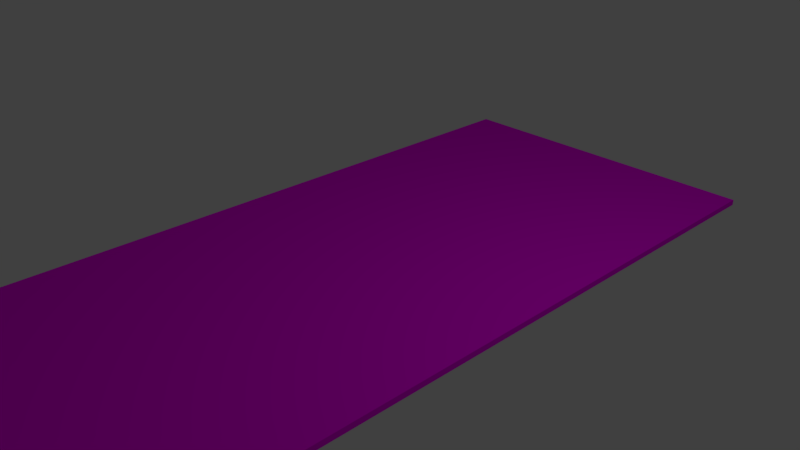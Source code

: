 # Source: metal_plate.blend  (saved by Blender 2.79.0; exported with 4.5.12 LTS)
import bpy
from mathutils import Matrix  # noqa: F401  (used for matrix-valued properties, if any)

bpy.ops.wm.read_factory_settings(use_empty=True)
scene = bpy.context.scene
scene.name = 'Scene'

# ---- collections
col_collection_1 = bpy.data.collections.new('Collection 1'); scene.collection.children.link(col_collection_1)

# ---- images (referenced by path relative to the original .blend; pixels are not part of the script)
import os
ASSET_DIR = os.environ.get("B2B_ASSET_DIR", "")  # directory of the original .blend (textures are referenced by path, not embedded)
HERE = os.path.dirname(os.path.abspath(__file__))  # packed textures are extracted next to this script under _unpacked/

def load_image(name, relpath, width, height, colorspace="sRGB"):
    """Load a texture the original file referenced (path relative to the .blend, or extracted next to this script)."""
    p = next((c for c in (os.path.join(HERE, relpath), os.path.join(ASSET_DIR, relpath)) if relpath and os.path.exists(c)), "")
    if p:
        img = bpy.data.images.load(p, check_existing=True)
        img.name = name
    else:  # same state as the original file: an image datablock whose file is absent (Cycles renders it pink)
        img = bpy.data.images.new(name, width, height)
        img.source = "FILE"
        img.filepath = "//" + (relpath or name)
    img.colorspace_settings.name = colorspace
    return img
img_texturescom_metal_corroded_1k_normal_tif = load_image('TexturesCom_Metal_Corroded_1K_normal.tif', 'TexturesCom_Metal_Corroded_1K_normal.tif', 1024, 1024, 'sRGB')
img_texturescom_metal_corroded_1k_albedo_tif = load_image('TexturesCom_Metal_Corroded_1K_albedo.tif', 'TexturesCom_Metal_Corroded_1K_albedo.tif', 1024, 1024, 'sRGB')
img_texturescom_metal_threadplate2_1k_rusted_albedo_tif = load_image('TexturesCom_Metal_Threadplate2_1K_rusted_albedo.tif', 'TexturesCom_Metal_Threadplate2_1K_rusted_albedo.tif', 1024, 1024, 'sRGB')
img_texturescom_metal_threadplate2_1k_normal_tif = load_image('TexturesCom_Metal_Threadplate2_1K_normal.tif', 'TexturesCom_Metal_Threadplate2_1K_normal.tif', 1024, 1024, 'sRGB')

# ---- materials (node trees are filled in below, after node groups)
mat_metal_corroded = bpy.data.materials.new('Metal corroded')
mat_metal_corroded.alpha_threshold = 0.0
mat_metal_corroded.roughness = 0.5
mat_metal_corroded.line_color = (0.0, 0.0, 0.0, 1.0)
mat_metal_plate = bpy.data.materials.new('Metal plate')
mat_metal_plate.alpha_threshold = 0.0
mat_metal_plate.roughness = 0.5

# ---- material node trees
mat_metal_corroded.use_nodes = True; mat_metal_corroded.node_tree.nodes.clear()
_N = mat_metal_corroded.node_tree.nodes; _L = mat_metal_corroded.node_tree.links
n0 = _N.new('ShaderNodeOutputMaterial'); n0.name = 'Material Output'; n0.location = (300, 300)
n1 = _N.new('ShaderNodeBsdfDiffuse'); n1.name = 'Diffuse BSDF'; n1.location = (10, 300)
n2 = _N.new('ShaderNodeNormalMap'); n2.name = 'Normal Map'; n2.location = (26, 21)
n3 = _N.new('ShaderNodeTexImage'); n3.name = 'Image Texture.001'; n3.location = (-187, 26)
n3.width = 140
n3.image = img_texturescom_metal_corroded_1k_normal_tif
n4 = _N.new('ShaderNodeTexImage'); n4.name = 'Image Texture'; n4.location = (-180, 300)
n4.width = 140
n4.image = img_texturescom_metal_corroded_1k_albedo_tif
n5 = _N.new('ShaderNodeDisplacement'); n5.name = 'Displacement'; n5.location = (0, 0)
n5.inputs[1].default_value = 0.0
n5.inputs[2].default_value = 0.1
_L.new(n1.outputs[0], n0.inputs[0])
_L.new(n4.outputs[0], n1.inputs[0])
_L.new(n3.outputs[0], n2.inputs[1])
_L.new(n2.outputs[0], n5.inputs[0])
_L.new(n5.outputs[0], n0.inputs[2])
n0.is_active_output = True
mat_metal_plate.use_nodes = True; mat_metal_plate.node_tree.nodes.clear()
_N = mat_metal_plate.node_tree.nodes; _L = mat_metal_plate.node_tree.links
n0 = _N.new('ShaderNodeOutputMaterial'); n0.name = 'Material Output'; n0.location = (300, 300)
n1 = _N.new('ShaderNodeBsdfDiffuse'); n1.name = 'Diffuse BSDF'; n1.location = (10, 300)
n2 = _N.new('ShaderNodeTexImage'); n2.name = 'Image Texture'; n2.location = (-180, 300)
n2.width = 140
n2.image = img_texturescom_metal_threadplate2_1k_rusted_albedo_tif
n3 = _N.new('ShaderNodeNormalMap'); n3.name = 'Normal Map'; n3.location = (53, -11)
n4 = _N.new('ShaderNodeTexImage'); n4.name = 'Image Texture.001'; n4.location = (-178, -23)
n4.width = 140
n4.image = img_texturescom_metal_threadplate2_1k_normal_tif
n5 = _N.new('ShaderNodeDisplacement'); n5.name = 'Displacement'; n5.location = (0, 0)
n5.inputs[1].default_value = 0.0
n5.inputs[2].default_value = 0.1
_L.new(n1.outputs[0], n0.inputs[0])
_L.new(n2.outputs[0], n1.inputs[0])
_L.new(n4.outputs[0], n3.inputs[1])
_L.new(n3.outputs[0], n5.inputs[0])
_L.new(n5.outputs[0], n0.inputs[2])
n0.is_active_output = True

# ---- world
world_world = bpy.data.worlds.new('World'); scene.world = world_world
world_world.color = (0.05088, 0.05088, 0.05088)
world_world.use_sun_shadow = False
world_world.sun_shadow_jitter_overblur = 0.0
world_world.cycles.sampling_method = 'MANUAL'

# ---- cameras
cam_camera = bpy.data.cameras.new('Camera')
cam_camera.clip_end = 100.0
cam_camera.lens = 35.0
cam_camera.sensor_width = 32.0
cam_camera.sensor_height = 18.0
cam_camera.ortho_scale = 7.314
cam_camera.dof.focus_distance = 0.0

# ---- lights
light_lamp = bpy.data.lights.new('Lamp', 'POINT')
light_lamp.transmission_factor = 0.0
light_lamp.cutoff_distance = 30.0
light_lamp.energy = 100.0
light_lamp.shadow_buffer_clip_start = 1.001
light_lamp.shadow_soft_size = 0.1
light_lamp.shadow_maximum_resolution = 0.006
light_lamp.use_absolute_resolution = True

# ---- meshes
me_cube = bpy.data.meshes.new('Cube')
me_cube.from_pydata([(2.4, 4.95, -0.08), (2.4, -4.95, -0.08), (-2.4, -4.95, -0.08), (-2.4, 4.95, -0.08), (2.4, 4.95, -2.235e-08), (2.4, -4.95, -2.235e-08), (-2.4, -4.95, -2.235e-08), (-2.4, 4.95, -2.235e-08), (-2.1, -5.0, -0.28), (-2.1, -5.0, -0.08), (-2.1, 5.0, -0.28), (-2.1, 5.0, -0.08), (-1.9, -5.0, -0.28), (-1.9, -5.0, -0.08), (-1.9, 5.0, -0.28), (-1.9, 5.0, -0.08), (1.9, -5.0, -0.28), (1.9, -5.0, -0.08), (1.9, 5.0, -0.28), (1.9, 5.0, -0.08), (2.1, -5.0, -0.28), (2.1, -5.0, -0.08), (2.1, 5.0, -0.28), (2.1, 5.0, -0.08), (-1.899, -1.998, -0.2794), (-1.899, -1.998, -0.08055), (-1.899, -1.799, -0.2794), (-1.899, -1.799, -0.08055), (1.899, 1.799, -0.2794), (1.899, 1.799, -0.08055), (1.899, 1.998, -0.2794), (1.899, 1.998, -0.08055), (2.4, 3.713, -0.08), (2.4, 2.475, -0.08), (2.4, 1.237, -0.08), (2.4, -2.384e-07, -0.08), (2.4, -1.238, -0.08), (2.4, -2.475, -0.08), (2.4, -3.713, -0.08), (-2.4, -3.712, -0.08), (-2.4, -2.475, -0.08), (-2.4, -1.237, -0.08), (-2.4, 1.431e-06, -0.08), (-2.4, 1.238, -0.08), (-2.4, 2.475, -0.08), (-2.4, 3.713, -0.08), (2.4, 3.712, -2.235e-08), (2.4, 2.475, -2.235e-08), (2.4, 1.237, -2.235e-08), (2.4, -2.742e-06, -2.235e-08), (2.4, -1.238, -2.235e-08), (2.4, -2.475, -2.235e-08), (2.4, -3.713, -2.235e-08), (-2.4, -3.712, -2.235e-08), (-2.4, -2.475, -2.235e-08), (-2.4, -1.237, -2.235e-08), (-2.4, 8.345e-07, -2.235e-08), (-2.4, 1.238, -2.235e-08), (-2.4, 2.475, -2.235e-08), (-2.4, 3.713, -2.235e-08), (1.9, 3.75, -0.28), (1.9, 2.5, -0.28), (1.9, 1.25, -0.28), (1.9, 0.0, -0.28), (1.9, -1.25, -0.28), (1.9, -2.5, -0.28), (1.9, -3.75, -0.28), (1.9, -3.75, -0.08), (1.9, -2.5, -0.08), (1.9, -1.25, -0.08), (1.9, 0.0, -0.08), (1.9, 1.25, -0.08), (1.9, 2.5, -0.08), (1.9, 3.75, -0.08), (2.1, -3.75, -0.28), (2.1, -2.5, -0.28), (2.1, -1.25, -0.28), (2.1, 0.0, -0.28), (2.1, 1.25, -0.28), (2.1, 2.5, -0.28), (2.1, 3.75, -0.28), (2.1, 3.75, -0.08), (2.1, 2.5, -0.08), (2.1, 1.25, -0.08), (2.1, 0.0, -0.08), (2.1, -1.25, -0.08), (2.1, -2.5, -0.08), (2.1, -3.75, -0.08), (-2.1, 3.75, -0.28), (-2.1, 2.5, -0.28), (-2.1, 1.25, -0.28), (-2.1, 0.0, -0.28), (-2.1, -1.25, -0.28), (-2.1, -2.5, -0.28), (-2.1, -3.75, -0.28), (-2.1, -3.75, -0.08), (-2.1, -2.5, -0.08), (-2.1, -1.25, -0.08), (-2.1, 0.0, -0.08), (-2.1, 1.25, -0.08), (-2.1, 2.5, -0.08), (-2.1, 3.75, -0.08), (-1.9, -3.75, -0.28), (-1.9, -2.5, -0.28), (-1.9, -1.25, -0.28), (-1.9, 0.0, -0.28), (-1.9, 1.25, -0.28), (-1.9, 2.5, -0.28), (-1.9, 3.75, -0.28), (-1.9, 3.75, -0.08), (-1.9, 2.5, -0.08), (-1.9, 1.25, -0.08), (-1.9, 0.0, -0.08), (-1.9, -1.25, -0.08), (-1.9, -2.5, -0.08), (-1.9, -3.75, -0.08), (0.9493, 1.049, -0.2794), (2.384e-07, 0.09945, -0.2794), (-0.9493, -0.8499, -0.2794), (-0.9493, -0.8499, -0.08055), (2.384e-07, 0.09945, -0.08055), (0.9493, 1.049, -0.08055), (-0.9493, -1.049, -0.2794), (2.384e-07, -0.09945, -0.2794), (0.9493, 0.8499, -0.2794), (0.9493, 0.8499, -0.08055), (2.384e-07, -0.09945, -0.08055), (-0.9493, -1.049, -0.08055)], [], [(38, 1, 2, 39), (52, 53, 6, 5), (38, 52, 5, 1), (1, 5, 6, 2), (45, 59, 7, 3), (4, 0, 3, 7), (88, 101, 11, 10), (10, 11, 15, 14), (102, 115, 13, 12), (12, 13, 9, 8), (94, 102, 12, 8), (115, 95, 9, 13), (60, 73, 19, 18), (18, 19, 23, 22), (74, 87, 21, 20), (20, 21, 17, 16), (66, 74, 20, 16), (87, 67, 17, 21), (24, 25, 27, 26), (116, 121, 31, 30), (30, 31, 29, 28), (122, 127, 25, 24), (116, 30, 28, 124), (119, 27, 25, 127), (2, 6, 53, 39), (39, 53, 54, 40), (40, 54, 55, 41), (41, 55, 56, 42), (42, 56, 57, 43), (43, 57, 58, 44), (44, 58, 59, 45), (0, 4, 46, 32), (32, 46, 47, 33), (33, 47, 48, 34), (34, 48, 49, 35), (35, 49, 50, 36), (36, 50, 51, 37), (37, 51, 52, 38), (4, 7, 59, 46), (46, 59, 58, 47), (47, 58, 57, 48), (48, 57, 56, 49), (49, 56, 55, 50), (50, 55, 54, 51), (51, 54, 53, 52), (0, 32, 45, 3), (32, 33, 44, 45), (33, 34, 43, 44), (34, 35, 42, 43), (35, 36, 41, 42), (36, 37, 40, 41), (37, 38, 39, 40), (23, 19, 73, 81), (81, 73, 72, 82), (82, 72, 71, 83), (83, 71, 70, 84), (84, 70, 69, 85), (85, 69, 68, 86), (86, 68, 67, 87), (18, 22, 80, 60), (60, 80, 79, 61), (61, 79, 78, 62), (62, 78, 77, 63), (63, 77, 76, 64), (64, 76, 75, 65), (65, 75, 74, 66), (22, 23, 81, 80), (80, 81, 82, 79), (79, 82, 83, 78), (78, 83, 84, 77), (77, 84, 85, 76), (76, 85, 86, 75), (75, 86, 87, 74), (16, 17, 67, 66), (66, 67, 68, 65), (65, 68, 69, 64), (64, 69, 70, 63), (63, 70, 71, 62), (62, 71, 72, 61), (61, 72, 73, 60), (15, 11, 101, 109), (109, 101, 100, 110), (110, 100, 99, 111), (111, 99, 98, 112), (112, 98, 97, 113), (113, 97, 96, 114), (114, 96, 95, 115), (10, 14, 108, 88), (88, 108, 107, 89), (89, 107, 106, 90), (90, 106, 105, 91), (91, 105, 104, 92), (92, 104, 103, 93), (93, 103, 102, 94), (14, 15, 109, 108), (108, 109, 110, 107), (107, 110, 111, 106), (106, 111, 112, 105), (105, 112, 113, 104), (104, 113, 114, 103), (103, 114, 115, 102), (8, 9, 95, 94), (94, 95, 96, 93), (93, 96, 97, 92), (92, 97, 98, 91), (91, 98, 99, 90), (90, 99, 100, 89), (89, 100, 101, 88), (31, 121, 125, 29), (121, 120, 126, 125), (120, 119, 127, 126), (26, 118, 122, 24), (118, 117, 123, 122), (117, 116, 124, 123), (28, 29, 125, 124), (124, 125, 126, 123), (123, 126, 127, 122), (26, 27, 119, 118), (118, 119, 120, 117), (117, 120, 121, 116)])
me_cube.polygons.foreach_set('use_smooth', [True] * 120)
me_cube.polygons.foreach_set('material_index', [1, 1, 1, 1, 1, 1, 0, 0, 0, 0, 0, 0, 0, 0, 0, 0, 0, 0, 0, 0, 0, 0, 0, 0, 1, 1, 1, 1, 1, 1, 1, 1, 1, 1, 1, 1, 1, 1, 1, 1, 1, 1, 1, 1, 1, 1, 1, 1, 1, 1, 1, 1, 0, 0, 0, 0, 0, 0, 0, 0, 0, 0, 0, 0, 0, 0, 0, 0, 0, 0, 0, 0, 0, 0, 0, 0, 0, 0, 0, 0, 0, 0, 0, 0, 0, 0, 0, 0, 0, 0, 0, 0, 0, 0, 0, 0, 0, 0, 0, 0, 0, 0, 0, 0, 0, 0, 0, 0, 0, 0, 0, 0, 0, 0, 0, 0, 0, 0, 0, 0])
_k = set([(0, 3), (0, 4), (0, 32), (1, 2), (1, 5), (1, 38), (2, 6), (2, 39), (3, 7), (3, 45), (4, 7), (4, 46), (5, 6), (5, 52), (6, 53), (7, 59), (8, 9), (8, 12), (9, 13), (10, 11), (10, 14), (11, 15), (12, 13), (14, 15), (16, 17), (16, 20), (17, 21), (18, 19), (18, 22), (19, 23), (20, 21), (22, 23), (24, 25), (24, 26), (25, 27), (26, 27), (28, 29), (28, 30), (29, 31), (30, 31), (32, 33), (33, 34), (34, 35), (35, 36), (36, 37), (37, 38), (39, 40), (40, 41), (41, 42), (42, 43), (43, 44), (44, 45), (46, 47), (47, 48), (48, 49), (49, 50), (50, 51), (51, 52), (53, 54), (54, 55), (55, 56), (56, 57), (57, 58), (58, 59)])
me_cube.attributes.new('sharp_edge', 'BOOLEAN', 'EDGE').data.foreach_set('value', [ (min(e.vertices), max(e.vertices)) in _k for e in me_cube.edges])
_uv = me_cube.uv_layers.new(name='UVMap')
_uv.uv.foreach_set('vector', [-0.8243, 1.029, -0.8243, 0.5332, 1.08, 0.5332, 1.08, 1.029, -0.8242, 0.004205, 1.08, 0.004205, 1.08, 0.5, -0.8242, 0.5, -0.8935, 0.003549, -0.8242, 0.004205, -0.8242, 0.5, -0.8935, 0.4993, -0.8243, 0.5332, -0.8242, 0.5, 1.08, 0.5, 1.08, 0.5332, 1.149, -2.97, 1.08, -2.971, 1.08, -3.466, 1.149, -3.466, -0.8242, -3.466, -0.8242, -3.5, 1.08, -3.5, 1.08, -3.466, 1.25, -0.01, 1.25, -0.05, 1.5, -0.05, 1.5, -0.01, -0.4999, 0.1101, -0.4599, 0.1101, -0.4599, 0.1501, -0.4999, 0.1501, -0.25, 0.03, -0.25, 0.06999, -0.4999, 0.06999, -0.4999, 0.03, -0.4198, 0.1101, -0.4198, 0.1501, -0.4598, 0.1501, -0.4598, 0.1101, -0.25, -0.009997, -0.25, 0.03, -0.4999, 0.03, -0.4999, -0.009996, -0.25, 0.06999, -0.25, 0.11, -0.4999, 0.11, -0.4999, 0.06999, 1.25, -0.01, 1.25, -0.05, 1.5, -0.05, 1.5, -0.01, -0.4999, 0.1101, -0.4599, 0.1101, -0.4599, 0.1501, -0.4999, 0.1501, -0.25, 0.03, -0.25, 0.06999, -0.4999, 0.06999, -0.4999, 0.03, -0.4198, 0.1101, -0.4198, 0.1501, -0.4598, 0.1501, -0.4598, 0.1101, -0.25, -0.009997, -0.25, 0.03, -0.4999, 0.03, -0.4999, -0.009996, -0.25, 0.06999, -0.25, 0.11, -0.4999, 0.11, -0.4999, 0.06999, 0.1233, 0.0723, 0.1233, 0.03621, 0.1594, 0.03621, 0.1594, 0.0723, 0.08716, 0.7564, 0.1232, 0.7564, 0.1232, 1.0, 0.08716, 1.0, 0.1594, 4.232e-05, 0.1594, 0.03613, 0.1233, 0.03613, 0.1233, 4.232e-05, 0.06165, 0.2436, 0.02556, 0.2436, 0.02556, 4.232e-05, 0.06164, 4.245e-05, 0.08716, 0.7564, 0.08716, 1.0, 0.06165, 0.9744, 0.06165, 0.7308, 4.27e-05, 0.2692, 4.232e-05, 0.02556, 0.02556, 4.232e-05, 0.02556, 0.2436, 1.149, 0.5007, 1.08, 0.5, 1.08, 0.004205, 1.149, 0.00486, 1.149, 0.00486, 1.08, 0.004205, 1.08, -0.4916, 1.149, -0.4909, 1.149, -0.4909, 1.08, -0.4916, 1.08, -0.9874, 1.149, -0.9867, 1.149, -0.9867, 1.08, -0.9874, 1.08, -1.483, 1.149, -1.483, 1.149, -1.483, 1.08, -1.483, 1.08, -1.979, 1.149, -1.978, 1.149, -1.978, 1.08, -1.979, 1.08, -2.475, 1.149, -2.474, 1.149, -2.474, 1.08, -2.475, 1.08, -2.971, 1.149, -2.97, -0.8935, -3.467, -0.8242, -3.466, -0.8242, -2.971, -0.8935, -2.971, -0.8935, -2.971, -0.8242, -2.971, -0.8242, -2.475, -0.8935, -2.475, -0.8935, -2.475, -0.8242, -2.475, -0.8242, -1.979, -0.8935, -1.98, -0.8935, -1.98, -0.8242, -1.979, -0.8242, -1.483, -0.8935, -1.484, -0.8935, -1.484, -0.8242, -1.483, -0.8242, -0.9874, -0.8935, -0.988, -0.8935, -0.988, -0.8242, -0.9874, -0.8242, -0.4916, -0.8935, -0.4922, -0.8935, -0.4922, -0.8242, -0.4916, -0.8242, 0.004205, -0.8935, 0.003549, -0.8242, -3.466, 1.08, -3.466, 1.08, -2.971, -0.8242, -2.971, -0.8242, -2.971, 1.08, -2.971, 1.08, -2.475, -0.8242, -2.475, -0.8242, -2.475, 1.08, -2.475, 1.08, -1.979, -0.8242, -1.979, -0.8242, -1.979, 1.08, -1.979, 1.08, -1.483, -0.8242, -1.483, -0.8242, -1.483, 1.08, -1.483, 1.08, -0.9874, -0.8242, -0.9874, -0.8242, -0.9874, 1.08, -0.9874, 1.08, -0.4916, -0.8242, -0.4916, -0.8242, -0.4916, 1.08, -0.4916, 1.08, 0.004205, -0.8242, 0.004205, -0.8243, 4.5, -0.8243, 4.004, 1.08, 4.004, 1.08, 4.5, -0.8243, 4.004, -0.8243, 3.508, 1.08, 3.508, 1.08, 4.004, -0.8243, 3.508, -0.8243, 3.012, 1.08, 3.012, 1.08, 3.508, -0.8243, 3.012, -0.8243, 2.516, 1.08, 2.516, 1.08, 3.012, -0.8243, 2.516, -0.8243, 2.021, 1.08, 2.021, 1.08, 2.516, -0.8243, 2.021, -0.8243, 1.525, 1.08, 1.525, 1.08, 2.021, -0.8243, 1.525, -0.8243, 1.029, 1.08, 1.029, 1.08, 1.525, 1.5, 0.06999, 1.5, 0.11, 1.25, 0.11, 1.25, 0.06999, 1.25, 0.06999, 1.25, 0.11, 1.0, 0.11, 1.0, 0.06999, 1.0, 0.06999, 1.0, 0.11, 0.75, 0.11, 0.75, 0.06999, 0.75, 0.06999, 0.75, 0.11, 0.5, 0.11, 0.5, 0.06999, 0.5, 0.06999, 0.5, 0.11, 0.25, 0.11, 0.25, 0.06999, 0.25, 0.06999, 0.25, 0.11, 3.229e-05, 0.11, 3.235e-05, 0.06999, 3.235e-05, 0.06999, 3.229e-05, 0.11, -0.25, 0.11, -0.25, 0.06999, 1.5, -0.01, 1.5, 0.03, 1.25, 0.03, 1.25, -0.01, 1.25, -0.01, 1.25, 0.03, 1.0, 0.03, 1.0, -0.01, 1.0, -0.01, 1.0, 0.03, 0.75, 0.03, 0.75, -0.009999, 0.75, -0.009999, 0.75, 0.03, 0.5, 0.03, 0.5, -0.009999, 0.5, -0.009999, 0.5, 0.03, 0.25, 0.03, 0.25, -0.009998, 0.25, -0.009998, 0.25, 0.03, 3.237e-05, 0.03, 3.235e-05, -0.009997, 3.235e-05, -0.009997, 3.237e-05, 0.03, -0.25, 0.03, -0.25, -0.009997, 1.5, 0.03, 1.5, 0.06999, 1.25, 0.06999, 1.25, 0.03, 1.25, 0.03, 1.25, 0.06999, 1.0, 0.06999, 1.0, 0.03, 1.0, 0.03, 1.0, 0.06999, 0.75, 0.06999, 0.75, 0.03, 0.75, 0.03, 0.75, 0.06999, 0.5, 0.06999, 0.5, 0.03, 0.5, 0.03, 0.5, 0.06999, 0.25, 0.06999, 0.25, 0.03, 0.25, 0.03, 0.25, 0.06999, 3.235e-05, 0.06999, 3.237e-05, 0.03, 3.237e-05, 0.03, 3.235e-05, 0.06999, -0.25, 0.06999, -0.25, 0.03, -0.4999, -0.009996, -0.4999, -0.04999, -0.25, -0.04999, -0.25, -0.009997, -0.25, -0.009997, -0.25, -0.04999, 3.223e-05, -0.04999, 3.235e-05, -0.009997, 3.235e-05, -0.009997, 3.223e-05, -0.04999, 0.25, -0.04999, 0.25, -0.009998, 0.25, -0.009998, 0.25, -0.04999, 0.5, -0.04999, 0.5, -0.009999, 0.5, -0.009999, 0.5, -0.04999, 0.75, -0.05, 0.75, -0.009999, 0.75, -0.009999, 0.75, -0.05, 1.0, -0.05, 1.0, -0.01, 1.0, -0.01, 1.0, -0.05, 1.25, -0.05, 1.25, -0.01, 1.5, 0.06999, 1.5, 0.11, 1.25, 0.11, 1.25, 0.06999, 1.25, 0.06999, 1.25, 0.11, 1.0, 0.11, 1.0, 0.06999, 1.0, 0.06999, 1.0, 0.11, 0.75, 0.11, 0.75, 0.06999, 0.75, 0.06999, 0.75, 0.11, 0.5, 0.11, 0.5, 0.06999, 0.5, 0.06999, 0.5, 0.11, 0.25, 0.11, 0.25, 0.06999, 0.25, 0.06999, 0.25, 0.11, 3.229e-05, 0.11, 3.235e-05, 0.06999, 3.235e-05, 0.06999, 3.229e-05, 0.11, -0.25, 0.11, -0.25, 0.06999, 1.5, -0.01, 1.5, 0.03, 1.25, 0.03, 1.25, -0.01, 1.25, -0.01, 1.25, 0.03, 1.0, 0.03, 1.0, -0.01, 1.0, -0.01, 1.0, 0.03, 0.75, 0.03, 0.75, -0.009999, 0.75, -0.009999, 0.75, 0.03, 0.5, 0.03, 0.5, -0.009999, 0.5, -0.009999, 0.5, 0.03, 0.25, 0.03, 0.25, -0.009998, 0.25, -0.009998, 0.25, 0.03, 3.237e-05, 0.03, 3.235e-05, -0.009997, 3.235e-05, -0.009997, 3.237e-05, 0.03, -0.25, 0.03, -0.25, -0.009997, 1.5, 0.03, 1.5, 0.06999, 1.25, 0.06999, 1.25, 0.03, 1.25, 0.03, 1.25, 0.06999, 1.0, 0.06999, 1.0, 0.03, 1.0, 0.03, 1.0, 0.06999, 0.75, 0.06999, 0.75, 0.03, 0.75, 0.03, 0.75, 0.06999, 0.5, 0.06999, 0.5, 0.03, 0.5, 0.03, 0.5, 0.06999, 0.25, 0.06999, 0.25, 0.03, 0.25, 0.03, 0.25, 0.06999, 3.235e-05, 0.06999, 3.237e-05, 0.03, 3.237e-05, 0.03, 3.235e-05, 0.06999, -0.25, 0.06999, -0.25, 0.03, -0.4999, -0.009996, -0.4999, -0.04999, -0.25, -0.04999, -0.25, -0.009997, -0.25, -0.009997, -0.25, -0.04999, 3.223e-05, -0.04999, 3.235e-05, -0.009997, 3.235e-05, -0.009997, 3.223e-05, -0.04999, 0.25, -0.04999, 0.25, -0.009998, 0.25, -0.009998, 0.25, -0.04999, 0.5, -0.04999, 0.5, -0.009999, 0.5, -0.009999, 0.5, -0.04999, 0.75, -0.05, 0.75, -0.009999, 0.75, -0.009999, 0.75, -0.05, 1.0, -0.05, 1.0, -0.01, 1.0, -0.01, 1.0, -0.05, 1.25, -0.05, 1.25, -0.01, 4.383e-05, 1.0, 4.345e-05, 0.7564, 0.02556, 0.7308, 0.02556, 0.9744, 4.345e-05, 0.7564, 4.307e-05, 0.5128, 0.02556, 0.4872, 0.02556, 0.7308, 4.307e-05, 0.5128, 4.27e-05, 0.2692, 0.02556, 0.2436, 0.02556, 0.4872, 0.08716, 0.02556, 0.08716, 0.2692, 0.06165, 0.2436, 0.06164, 4.245e-05, 0.08716, 0.2692, 0.08716, 0.5128, 0.06165, 0.4872, 0.06165, 0.2436, 0.08716, 0.5128, 0.08716, 0.7564, 0.06165, 0.7308, 0.06165, 0.4872, 0.06165, 0.9744, 0.02556, 0.9744, 0.02556, 0.7308, 0.06165, 0.7308, 0.06165, 0.7308, 0.02556, 0.7308, 0.02556, 0.4872, 0.06165, 0.4872, 0.06165, 0.4872, 0.02556, 0.4872, 0.02556, 0.2436, 0.06165, 0.2436, 0.08716, 0.02556, 0.1232, 0.02556, 0.1232, 0.2692, 0.08716, 0.2692, 0.08716, 0.2692, 0.1232, 0.2692, 0.1232, 0.5128, 0.08716, 0.5128, 0.08716, 0.5128, 0.1232, 0.5128, 0.1232, 0.7564, 0.08716, 0.7564])
me_cube.materials.append(mat_metal_corroded)
me_cube.materials.append(mat_metal_plate)
me_cube.use_remesh_preserve_volume = False
me_cube.use_remesh_preserve_attributes = False
me_cube.use_mirror_vertex_groups = False
me_cube.update()

# ---- objects
ob_cube = bpy.data.objects.new('Cube', me_cube)
ob_lamp = bpy.data.objects.new('Lamp', light_lamp)
ob_camera = bpy.data.objects.new('Camera', cam_camera)

# ---- transforms, parenting, visibility, modifiers, constraints
ob_cube.location = (0.0, 0.0, 0.0)
ob_cube.lock_rotations_4d = False
ob_cube.empty_display_type = 'ARROWS'
ob_cube.lineart.crease_threshold = 0.0
_m = ob_cube.modifiers.new('EdgeSplit', 'EDGE_SPLIT')
_m.use_edge_angle = False
ob_lamp.location = (4.076, 1.005, 5.904)
ob_lamp.rotation_euler = (0.6503, 0.05522, 1.866)
ob_lamp.lock_rotations_4d = False
ob_lamp.empty_display_type = 'ARROWS'
ob_lamp.color = (0.0, 0.0, 0.0, 0.0)
ob_lamp.lineart.crease_threshold = 0.0
ob_camera.location = (7.481, -6.508, 5.344)
ob_camera.rotation_euler = (1.109, 0.0, 0.8149)
ob_camera.lock_rotations_4d = False
ob_camera.empty_display_type = 'ARROWS'
ob_camera.color = (0.0, 0.0, 0.0, 0.0)
ob_camera.display_type = 'WIRE'
ob_camera.lineart.crease_threshold = 0.0

# ---- collection membership
col_collection_1.objects.link(ob_cube)
col_collection_1.objects.link(ob_lamp)
col_collection_1.objects.link(ob_camera)

# ---- scene / render settings (as saved in the file)
scene.camera = ob_camera
scene.frame_start = 1; scene.frame_end = 250; scene.frame_set(1)
scene.render.engine = 'CYCLES'
scene.render.resolution_percentage = 50
scene.render.dither_intensity = 0.0
scene.cycles.use_denoising = False
scene.cycles.samples = 128
scene.cycles.sampling_pattern = 'TABULATED_SOBOL'
scene.cycles.use_adaptive_sampling = False
scene.cycles.use_light_tree = False
scene.cycles.blur_glossy = 0.0
scene.cycles.sample_clamp_indirect = 0.0
scene.view_settings.view_transform = 'Standard'
bpy.context.view_layer.update()
